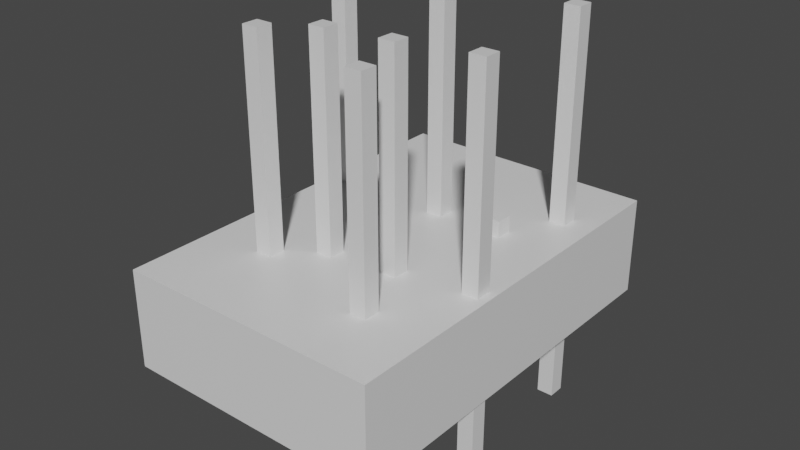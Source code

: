 # Source: 16_1.blend  (saved by Blender 2.91.10; exported with 4.5.12 LTS)
import bpy
from mathutils import Matrix  # noqa: F401  (used for matrix-valued properties, if any)

bpy.ops.wm.read_factory_settings(use_empty=True)
scene = bpy.context.scene
scene.name = 'Scene'

# ---- collections
col_collection = bpy.data.collections.new('Collection'); scene.collection.children.link(col_collection)

# ---- materials (node trees are filled in below, after node groups)
mat_material_001 = bpy.data.materials.new('Material.001')
mat_material_001.alpha_threshold = 0.0
mat_material_001.use_transparent_shadow = False
mat_material_001.line_color = (0.0, 0.0, 0.0, 1.0)
mat_material_002 = bpy.data.materials.new('Material.002')
mat_material_002.alpha_threshold = 0.0
mat_material_002.use_transparent_shadow = False
mat_material_002.line_color = (0.0, 0.0, 0.0, 1.0)

# ---- material node trees
mat_material_001.use_nodes = True; mat_material_001.node_tree.nodes.clear()
_N = mat_material_001.node_tree.nodes; _L = mat_material_001.node_tree.links
n0 = _N.new('ShaderNodeOutputMaterial'); n0.name = 'Material Output'; n0.location = (300, 300)
n1 = _N.new('ShaderNodeBsdfPrincipled'); n1.name = 'Principled BSDF'; n1.location = (10, 300)
n1.distribution = 'GGX'
n1.subsurface_method = 'BURLEY'
n1.inputs[2].default_value = 0.4
n1.inputs[3].default_value = 1.45
n1.inputs[27].default_value = (0.0, 0.0, 0.0, 1.0)
n1.inputs[28].default_value = 1.0
_L.new(n1.outputs[0], n0.inputs[0])
n0.is_active_output = True
mat_material_002.use_nodes = True; mat_material_002.node_tree.nodes.clear()
_N = mat_material_002.node_tree.nodes; _L = mat_material_002.node_tree.links
n0 = _N.new('ShaderNodeOutputMaterial'); n0.name = 'Material Output'; n0.location = (300, 300)
n1 = _N.new('ShaderNodeBsdfPrincipled'); n1.name = 'Principled BSDF'; n1.location = (10, 300)
n1.distribution = 'GGX'
n1.subsurface_method = 'BURLEY'
n1.inputs[2].default_value = 0.4
n1.inputs[3].default_value = 1.45
n1.inputs[27].default_value = (0.0, 0.0, 0.0, 1.0)
n1.inputs[28].default_value = 1.0
_L.new(n1.outputs[0], n0.inputs[0])
n0.is_active_output = True

# ---- world
world_world = bpy.data.worlds.new('World'); scene.world = world_world
world_world.use_nodes = True; world_world.node_tree.nodes.clear()
_N = world_world.node_tree.nodes; _L = world_world.node_tree.links
n0 = _N.new('ShaderNodeOutputWorld'); n0.name = 'World Output'; n0.location = (300, 300)
n1 = _N.new('ShaderNodeBackground'); n1.name = 'Background'; n1.location = (10, 300)
n1.inputs[0].default_value = (0.05088, 0.05088, 0.05088, 1.0)
_L.new(n1.outputs[0], n0.inputs[0])
n0.is_active_output = True
world_world.color = (0.05088, 0.05088, 0.05088)
world_world.use_sun_shadow = False
world_world.sun_shadow_jitter_overblur = 0.0

# ---- meshes
me_cube_001 = bpy.data.meshes.new('Cube.001')
me_cube_001.from_pydata([(1.0, 1.0, 1.0), (1.0, 1.0, -1.0), (1.0, -1.0, 1.0), (1.0, -1.0, -1.0), (-1.0, 1.0, 1.0), (-1.0, 1.0, -1.0), (-1.0, -1.0, 1.0), (-1.0, -1.0, -1.0)], [], [(0, 4, 6, 2), (3, 2, 6, 7), (7, 6, 4, 5), (5, 1, 3, 7), (1, 0, 2, 3), (5, 4, 0, 1)])
_uv = me_cube_001.uv_layers.new(name='UVMap')
_uv.uv.foreach_set('vector', [0.625, 0.5, 0.875, 0.5, 0.875, 0.75, 0.625, 0.75, 0.375, 0.75, 0.625, 0.75, 0.625, 1.0, 0.375, 1.0, 0.375, 0.0, 0.625, 0.0, 0.625, 0.25, 0.375, 0.25, 0.125, 0.5, 0.375, 0.5, 0.375, 0.75, 0.125, 0.75, 0.375, 0.5, 0.625, 0.5, 0.625, 0.75, 0.375, 0.75, 0.375, 0.25, 0.625, 0.25, 0.625, 0.5, 0.375, 0.5])
me_cube_001.materials.append(mat_material_001)
me_cube_001.use_remesh_preserve_volume = False
me_cube_001.use_remesh_preserve_attributes = False
me_cube_001.use_mirror_vertex_groups = False
me_cube_001.update()
me_cube_020 = bpy.data.meshes.new('Cube.020')
me_cube_020.from_pydata([(1.0, 1.0, 1.0), (1.0, 1.0, -1.0), (1.0, -1.0, 1.0), (1.0, -1.0, -1.0), (-1.0, 1.0, 1.0), (-1.0, 1.0, -1.0), (-1.0, -1.0, 1.0), (-1.0, -1.0, -1.0)], [], [(0, 4, 6, 2), (3, 2, 6, 7), (7, 6, 4, 5), (5, 1, 3, 7), (1, 0, 2, 3), (5, 4, 0, 1)])
_uv = me_cube_020.uv_layers.new(name='UVMap')
_uv.uv.foreach_set('vector', [0.625, 0.5, 0.875, 0.5, 0.875, 0.75, 0.625, 0.75, 0.375, 0.75, 0.625, 0.75, 0.625, 1.0, 0.375, 1.0, 0.375, 0.0, 0.625, 0.0, 0.625, 0.25, 0.375, 0.25, 0.125, 0.5, 0.375, 0.5, 0.375, 0.75, 0.125, 0.75, 0.375, 0.5, 0.625, 0.5, 0.625, 0.75, 0.375, 0.75, 0.375, 0.25, 0.625, 0.25, 0.625, 0.5, 0.375, 0.5])
me_cube_020.materials.append(mat_material_002)
me_cube_020.use_remesh_preserve_volume = False
me_cube_020.use_remesh_preserve_attributes = False
me_cube_020.use_mirror_vertex_groups = False
me_cube_020.update()
me_cube_021 = bpy.data.meshes.new('Cube.021')
me_cube_021.from_pydata([(1.0, 1.0, 1.0), (1.0, 1.0, -1.0), (1.0, -1.0, 1.0), (1.0, -1.0, -1.0), (-1.0, 1.0, 1.0), (-1.0, 1.0, -1.0), (-1.0, -1.0, 1.0), (-1.0, -1.0, -1.0)], [], [(0, 4, 6, 2), (3, 2, 6, 7), (7, 6, 4, 5), (5, 1, 3, 7), (1, 0, 2, 3), (5, 4, 0, 1)])
_uv = me_cube_021.uv_layers.new(name='UVMap')
_uv.uv.foreach_set('vector', [0.625, 0.5, 0.875, 0.5, 0.875, 0.75, 0.625, 0.75, 0.375, 0.75, 0.625, 0.75, 0.625, 1.0, 0.375, 1.0, 0.375, 0.0, 0.625, 0.0, 0.625, 0.25, 0.375, 0.25, 0.125, 0.5, 0.375, 0.5, 0.375, 0.75, 0.125, 0.75, 0.375, 0.5, 0.625, 0.5, 0.625, 0.75, 0.375, 0.75, 0.375, 0.25, 0.625, 0.25, 0.625, 0.5, 0.375, 0.5])
me_cube_021.materials.append(mat_material_001)
me_cube_021.use_remesh_preserve_volume = False
me_cube_021.use_remesh_preserve_attributes = False
me_cube_021.use_mirror_vertex_groups = False
me_cube_021.update()
me_cube_022 = bpy.data.meshes.new('Cube.022')
me_cube_022.from_pydata([(1.0, 1.0, 1.0), (1.0, 1.0, -1.0), (1.0, -1.0, 1.0), (1.0, -1.0, -1.0), (-1.0, 1.0, 1.0), (-1.0, 1.0, -1.0), (-1.0, -1.0, 1.0), (-1.0, -1.0, -1.0)], [], [(0, 4, 6, 2), (3, 2, 6, 7), (7, 6, 4, 5), (5, 1, 3, 7), (1, 0, 2, 3), (5, 4, 0, 1)])
_uv = me_cube_022.uv_layers.new(name='UVMap')
_uv.uv.foreach_set('vector', [0.625, 0.5, 0.875, 0.5, 0.875, 0.75, 0.625, 0.75, 0.375, 0.75, 0.625, 0.75, 0.625, 1.0, 0.375, 1.0, 0.375, 0.0, 0.625, 0.0, 0.625, 0.25, 0.375, 0.25, 0.125, 0.5, 0.375, 0.5, 0.375, 0.75, 0.125, 0.75, 0.375, 0.5, 0.625, 0.5, 0.625, 0.75, 0.375, 0.75, 0.375, 0.25, 0.625, 0.25, 0.625, 0.5, 0.375, 0.5])
me_cube_022.materials.append(mat_material_001)
me_cube_022.use_remesh_preserve_volume = False
me_cube_022.use_remesh_preserve_attributes = False
me_cube_022.use_mirror_vertex_groups = False
me_cube_022.update()
me_cube_023 = bpy.data.meshes.new('Cube.023')
me_cube_023.from_pydata([(1.0, 1.0, 1.0), (1.0, 1.0, -1.0), (1.0, -1.0, 1.0), (1.0, -1.0, -1.0), (-1.0, 1.0, 1.0), (-1.0, 1.0, -1.0), (-1.0, -1.0, 1.0), (-1.0, -1.0, -1.0)], [], [(0, 4, 6, 2), (3, 2, 6, 7), (7, 6, 4, 5), (5, 1, 3, 7), (1, 0, 2, 3), (5, 4, 0, 1)])
_uv = me_cube_023.uv_layers.new(name='UVMap')
_uv.uv.foreach_set('vector', [0.625, 0.5, 0.875, 0.5, 0.875, 0.75, 0.625, 0.75, 0.375, 0.75, 0.625, 0.75, 0.625, 1.0, 0.375, 1.0, 0.375, 0.0, 0.625, 0.0, 0.625, 0.25, 0.375, 0.25, 0.125, 0.5, 0.375, 0.5, 0.375, 0.75, 0.125, 0.75, 0.375, 0.5, 0.625, 0.5, 0.625, 0.75, 0.375, 0.75, 0.375, 0.25, 0.625, 0.25, 0.625, 0.5, 0.375, 0.5])
me_cube_023.materials.append(mat_material_001)
me_cube_023.use_remesh_preserve_volume = False
me_cube_023.use_remesh_preserve_attributes = False
me_cube_023.use_mirror_vertex_groups = False
me_cube_023.update()
me_cube_025 = bpy.data.meshes.new('Cube.025')
me_cube_025.from_pydata([(1.0, 1.0, 1.0), (1.0, 1.0, -1.0), (1.0, -1.0, 1.0), (1.0, -1.0, -1.0), (-1.0, 1.0, 1.0), (-1.0, 1.0, -1.0), (-1.0, -1.0, 1.0), (-1.0, -1.0, -1.0)], [], [(0, 4, 6, 2), (3, 2, 6, 7), (7, 6, 4, 5), (5, 1, 3, 7), (1, 0, 2, 3), (5, 4, 0, 1)])
_uv = me_cube_025.uv_layers.new(name='UVMap')
_uv.uv.foreach_set('vector', [0.625, 0.5, 0.875, 0.5, 0.875, 0.75, 0.625, 0.75, 0.375, 0.75, 0.625, 0.75, 0.625, 1.0, 0.375, 1.0, 0.375, 0.0, 0.625, 0.0, 0.625, 0.25, 0.375, 0.25, 0.125, 0.5, 0.375, 0.5, 0.375, 0.75, 0.125, 0.75, 0.375, 0.5, 0.625, 0.5, 0.625, 0.75, 0.375, 0.75, 0.375, 0.25, 0.625, 0.25, 0.625, 0.5, 0.375, 0.5])
me_cube_025.materials.append(mat_material_001)
me_cube_025.use_remesh_preserve_volume = False
me_cube_025.use_remesh_preserve_attributes = False
me_cube_025.use_mirror_vertex_groups = False
me_cube_025.update()
me_cube_005 = bpy.data.meshes.new('Cube.005')
me_cube_005.from_pydata([(1.0, 1.0, 1.0), (1.0, 1.0, -1.0), (1.0, -1.0, 1.0), (1.0, -1.0, -1.0), (-1.0, 1.0, 1.0), (-1.0, 1.0, -1.0), (-1.0, -1.0, 1.0), (-1.0, -1.0, -1.0)], [], [(0, 4, 6, 2), (3, 2, 6, 7), (7, 6, 4, 5), (5, 1, 3, 7), (1, 0, 2, 3), (5, 4, 0, 1)])
_uv = me_cube_005.uv_layers.new(name='UVMap')
_uv.uv.foreach_set('vector', [0.625, 0.5, 0.875, 0.5, 0.875, 0.75, 0.625, 0.75, 0.375, 0.75, 0.625, 0.75, 0.625, 1.0, 0.375, 1.0, 0.375, 0.0, 0.625, 0.0, 0.625, 0.25, 0.375, 0.25, 0.125, 0.5, 0.375, 0.5, 0.375, 0.75, 0.125, 0.75, 0.375, 0.5, 0.625, 0.5, 0.625, 0.75, 0.375, 0.75, 0.375, 0.25, 0.625, 0.25, 0.625, 0.5, 0.375, 0.5])
me_cube_005.materials.append(mat_material_001)
me_cube_005.use_remesh_preserve_volume = False
me_cube_005.use_remesh_preserve_attributes = False
me_cube_005.use_mirror_vertex_groups = False
me_cube_005.update()
me_cube_008 = bpy.data.meshes.new('Cube.008')
me_cube_008.from_pydata([(1.0, 1.0, 1.0), (1.0, 1.0, -1.0), (1.0, -1.0, 1.0), (1.0, -1.0, -1.0), (-1.0, 1.0, 1.0), (-1.0, 1.0, -1.0), (-1.0, -1.0, 1.0), (-1.0, -1.0, -1.0)], [], [(0, 4, 6, 2), (3, 2, 6, 7), (7, 6, 4, 5), (5, 1, 3, 7), (1, 0, 2, 3), (5, 4, 0, 1)])
_uv = me_cube_008.uv_layers.new(name='UVMap')
_uv.uv.foreach_set('vector', [0.625, 0.5, 0.875, 0.5, 0.875, 0.75, 0.625, 0.75, 0.375, 0.75, 0.625, 0.75, 0.625, 1.0, 0.375, 1.0, 0.375, 0.0, 0.625, 0.0, 0.625, 0.25, 0.375, 0.25, 0.125, 0.5, 0.375, 0.5, 0.375, 0.75, 0.125, 0.75, 0.375, 0.5, 0.625, 0.5, 0.625, 0.75, 0.375, 0.75, 0.375, 0.25, 0.625, 0.25, 0.625, 0.5, 0.375, 0.5])
me_cube_008.materials.append(mat_material_001)
me_cube_008.use_remesh_preserve_volume = False
me_cube_008.use_remesh_preserve_attributes = False
me_cube_008.use_mirror_vertex_groups = False
me_cube_008.update()
me_cube_009 = bpy.data.meshes.new('Cube.009')
me_cube_009.from_pydata([(1.0, 1.0, 1.0), (1.0, 1.0, -1.0), (1.0, -1.0, 1.0), (1.0, -1.0, -1.0), (-1.0, 1.0, 1.0), (-1.0, 1.0, -1.0), (-1.0, -1.0, 1.0), (-1.0, -1.0, -1.0)], [], [(0, 4, 6, 2), (3, 2, 6, 7), (7, 6, 4, 5), (5, 1, 3, 7), (1, 0, 2, 3), (5, 4, 0, 1)])
_uv = me_cube_009.uv_layers.new(name='UVMap')
_uv.uv.foreach_set('vector', [0.625, 0.5, 0.875, 0.5, 0.875, 0.75, 0.625, 0.75, 0.375, 0.75, 0.625, 0.75, 0.625, 1.0, 0.375, 1.0, 0.375, 0.0, 0.625, 0.0, 0.625, 0.25, 0.375, 0.25, 0.125, 0.5, 0.375, 0.5, 0.375, 0.75, 0.125, 0.75, 0.375, 0.5, 0.625, 0.5, 0.625, 0.75, 0.375, 0.75, 0.375, 0.25, 0.625, 0.25, 0.625, 0.5, 0.375, 0.5])
me_cube_009.materials.append(mat_material_001)
me_cube_009.use_remesh_preserve_volume = False
me_cube_009.use_remesh_preserve_attributes = False
me_cube_009.use_mirror_vertex_groups = False
me_cube_009.update()
me_cube_010 = bpy.data.meshes.new('Cube.010')
me_cube_010.from_pydata([(1.0, 1.0, 1.0), (1.0, 1.0, -1.0), (1.0, -1.0, 1.0), (1.0, -1.0, -1.0), (-1.0, 1.0, 1.0), (-1.0, 1.0, -1.0), (-1.0, -1.0, 1.0), (-1.0, -1.0, -1.0)], [], [(0, 4, 6, 2), (3, 2, 6, 7), (7, 6, 4, 5), (5, 1, 3, 7), (1, 0, 2, 3), (5, 4, 0, 1)])
_uv = me_cube_010.uv_layers.new(name='UVMap')
_uv.uv.foreach_set('vector', [0.625, 0.5, 0.875, 0.5, 0.875, 0.75, 0.625, 0.75, 0.375, 0.75, 0.625, 0.75, 0.625, 1.0, 0.375, 1.0, 0.375, 0.0, 0.625, 0.0, 0.625, 0.25, 0.375, 0.25, 0.125, 0.5, 0.375, 0.5, 0.375, 0.75, 0.125, 0.75, 0.375, 0.5, 0.625, 0.5, 0.625, 0.75, 0.375, 0.75, 0.375, 0.25, 0.625, 0.25, 0.625, 0.5, 0.375, 0.5])
me_cube_010.materials.append(mat_material_001)
me_cube_010.use_remesh_preserve_volume = False
me_cube_010.use_remesh_preserve_attributes = False
me_cube_010.use_mirror_vertex_groups = False
me_cube_010.update()
me_cube_011 = bpy.data.meshes.new('Cube.011')
me_cube_011.from_pydata([(1.0, 1.0, 1.0), (1.0, 1.0, -1.0), (1.0, -1.0, 1.0), (1.0, -1.0, -1.0), (-1.0, 1.0, 1.0), (-1.0, 1.0, -1.0), (-1.0, -1.0, 1.0), (-1.0, -1.0, -1.0)], [], [(0, 4, 6, 2), (3, 2, 6, 7), (7, 6, 4, 5), (5, 1, 3, 7), (1, 0, 2, 3), (5, 4, 0, 1)])
_uv = me_cube_011.uv_layers.new(name='UVMap')
_uv.uv.foreach_set('vector', [0.625, 0.5, 0.875, 0.5, 0.875, 0.75, 0.625, 0.75, 0.375, 0.75, 0.625, 0.75, 0.625, 1.0, 0.375, 1.0, 0.375, 0.0, 0.625, 0.0, 0.625, 0.25, 0.375, 0.25, 0.125, 0.5, 0.375, 0.5, 0.375, 0.75, 0.125, 0.75, 0.375, 0.5, 0.625, 0.5, 0.625, 0.75, 0.375, 0.75, 0.375, 0.25, 0.625, 0.25, 0.625, 0.5, 0.375, 0.5])
me_cube_011.materials.append(mat_material_001)
me_cube_011.use_remesh_preserve_volume = False
me_cube_011.use_remesh_preserve_attributes = False
me_cube_011.use_mirror_vertex_groups = False
me_cube_011.update()

# ---- objects
ob_cube_006 = bpy.data.objects.new('Cube.006', me_cube_001)
ob_cube_020 = bpy.data.objects.new('Cube.020', me_cube_020)
ob_cube_001 = bpy.data.objects.new('Cube.001', me_cube_021)
ob_cube_003 = bpy.data.objects.new('Cube.003', me_cube_022)
ob_cube_004 = bpy.data.objects.new('Cube.004', me_cube_023)
ob_cube_007 = bpy.data.objects.new('Cube.007', me_cube_025)
ob_cube_002 = bpy.data.objects.new('Cube.002', me_cube_005)
ob_empty_002 = bpy.data.objects.new('Empty.002', None)
ob_cube_009 = bpy.data.objects.new('Cube.009', me_cube_008)
ob_cube_008 = bpy.data.objects.new('Cube.008', me_cube_009)
ob_cube_010 = bpy.data.objects.new('Cube.010', me_cube_010)
ob_cube_005 = bpy.data.objects.new('Cube.005', me_cube_011)
ob_empty = bpy.data.objects.new('Empty', None)

# ---- transforms, parenting, visibility, modifiers, constraints
ob_cube_006.location = (-4.0, -7.5, 0.0)
ob_cube_006.scale = (0.5, 0.5, 12.0)
ob_cube_006.lock_rotations_4d = False
ob_cube_006.empty_display_type = 'ARROWS'
ob_cube_006.lineart.crease_threshold = 0.0
ob_cube_020.location = (-15.5, 0.0, -2.45)
ob_cube_020.scale = (0.5, 0.5, 0.05)
ob_cube_020.lock_rotations_4d = False
ob_cube_020.empty_display_type = 'ARROWS'
ob_cube_020.lineart.crease_threshold = 0.0
ob_cube_001.location = (-5.5, -3.5, 0.0)
ob_cube_001.scale = (0.5, 0.5, 12.0)
ob_cube_001.lock_rotations_4d = False
ob_cube_001.empty_display_type = 'ARROWS'
ob_cube_001.lineart.crease_threshold = 0.0
ob_cube_003.location = (-8.0, 3.5, 0.0)
ob_cube_003.scale = (0.5, 0.5, 12.0)
ob_cube_003.lock_rotations_4d = False
ob_cube_003.empty_display_type = 'ARROWS'
ob_cube_003.lineart.crease_threshold = 0.0
ob_cube_004.location = (-9.5, -4.0, 0.0)
ob_cube_004.scale = (0.5, 0.5, 12.0)
ob_cube_004.lock_rotations_4d = False
ob_cube_004.empty_display_type = 'ARROWS'
ob_cube_004.lineart.crease_threshold = 0.0
ob_cube_007.location = (-12.0, -6.0, 0.0)
ob_cube_007.scale = (0.5, 0.5, 12.0)
ob_cube_007.lock_rotations_4d = False
ob_cube_007.empty_display_type = 'ARROWS'
ob_cube_007.lineart.crease_threshold = 0.0
ob_cube_002.location = (-8.0, 0.0, -3.5)
ob_cube_002.scale = (8.0, 12.0, 3.0)
ob_cube_002.lock_rotations_4d = False
ob_cube_002.empty_display_type = 'ARROWS'
ob_cube_002.lineart.crease_threshold = 0.0
ob_empty_002.location = (-8.0, 0.0, -4.0)
ob_empty_002.lineart.crease_threshold = 0.0
ob_cube_009.location = (-2.0, 7.0, 0.0)
ob_cube_009.scale = (0.5, 0.5, 12.0)
ob_cube_009.lock_rotations_4d = False
ob_cube_009.empty_display_type = 'ARROWS'
ob_cube_009.lineart.crease_threshold = 0.0
ob_cube_008.location = (-1.0, -2.5, 0.0)
ob_cube_008.scale = (0.5, 0.5, 12.0)
ob_cube_008.lock_rotations_4d = False
ob_cube_008.empty_display_type = 'ARROWS'
ob_cube_008.lineart.crease_threshold = 0.0
ob_cube_010.location = (-15.0, 3.5, 0.0)
ob_cube_010.scale = (0.5, 0.5, 12.0)
ob_cube_010.lock_rotations_4d = False
ob_cube_010.empty_display_type = 'ARROWS'
ob_cube_010.lineart.crease_threshold = 0.0
ob_cube_005.location = (-4.0, 3.5, 0.0)
ob_cube_005.scale = (0.5, 0.5, 0.5)
ob_cube_005.lock_rotations_4d = False
ob_cube_005.empty_display_type = 'ARROWS'
ob_cube_005.lineart.crease_threshold = 0.0
ob_empty.location = (-6.511, 0.0, 1.0)
ob_empty.rotation_euler = (0.0, -0.0, 0.3855)
ob_empty.lineart.crease_threshold = 0.0

# ---- collection membership
col_collection.objects.link(ob_cube_006)
col_collection.objects.link(ob_cube_020)
col_collection.objects.link(ob_cube_001)
col_collection.objects.link(ob_cube_003)
col_collection.objects.link(ob_cube_004)
col_collection.objects.link(ob_cube_007)
col_collection.objects.link(ob_cube_002)
col_collection.objects.link(ob_empty_002)
col_collection.objects.link(ob_cube_009)
col_collection.objects.link(ob_cube_008)
col_collection.objects.link(ob_cube_010)
col_collection.objects.link(ob_cube_005)
col_collection.objects.link(ob_empty)

# ---- scene / render settings (as saved in the file)
scene.frame_start = 1; scene.frame_end = 250; scene.frame_set(1)
scene.render.engine = 'BLENDER_EEVEE_NEXT'
scene.cycles.use_denoising = False
scene.cycles.samples = 128
scene.cycles.sampling_pattern = 'TABULATED_SOBOL'
scene.cycles.use_adaptive_sampling = False
scene.cycles.use_light_tree = False
scene.view_settings.view_transform = 'Filmic'
bpy.context.view_layer.update()

# ---- added for rendering (the .blend has no active camera and no usable light): camera, sun
cam_auto = bpy.data.cameras.new('AutoCamera')
cam_auto.lens = 50.0
cam_auto.sensor_width = 36.0
cam_auto.clip_end = 1000.0
ob_auto_camera = bpy.data.objects.new('AutoCamera', cam_auto)
scene.collection.objects.link(ob_auto_camera)
ob_auto_camera.location = (26.7175, -41.661, 27.774)
ob_auto_camera.rotation_euler = (1.09748, -7.21219e-08, 0.694738)
scene.camera = ob_auto_camera
light_auto_sun = bpy.data.lights.new('AutoSun', 'SUN')
light_auto_sun.energy = 3.0
light_auto_sun.angle = 0.0523599
ob_auto_sun = bpy.data.objects.new('AutoSun', light_auto_sun)
scene.collection.objects.link(ob_auto_sun)
ob_auto_sun.rotation_euler = (0.872665, 0.174533, 0.523599)
bpy.context.view_layer.update()
